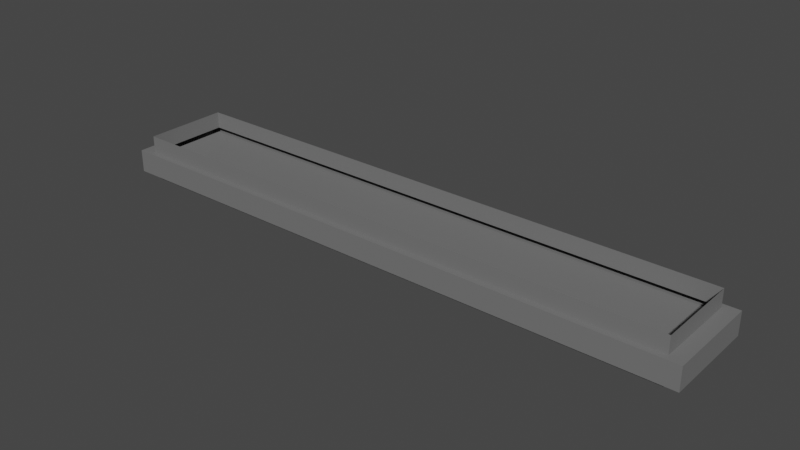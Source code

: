 # Source: 030_Light_Ceiling.blend  (saved by Blender 2.92.15; exported with 4.5.12 LTS)
import bpy
from mathutils import Matrix  # noqa: F401  (used for matrix-valued properties, if any)

bpy.ops.wm.read_factory_settings(use_empty=True)
scene = bpy.context.scene
scene.name = 'Scene'

# ---- collections
col_collection = bpy.data.collections.new('Collection'); scene.collection.children.link(col_collection)

# ---- materials (node trees are filled in below, after node groups)
mat_lamp_ceiling_material = bpy.data.materials.new('Lamp-Ceiling_Material')
mat_lamp_ceiling_material.use_transparent_shadow = False

# ---- material node trees
mat_lamp_ceiling_material.use_nodes = True; mat_lamp_ceiling_material.node_tree.nodes.clear()
_N = mat_lamp_ceiling_material.node_tree.nodes; _L = mat_lamp_ceiling_material.node_tree.links
n0 = _N.new('ShaderNodeBsdfPrincipled'); n0.name = 'Principled BSDF'; n0.location = (10, 300)
n0.distribution = 'GGX'
n0.subsurface_method = 'BURLEY'
n0.inputs[0].default_value = (0.17, 0.17, 0.17, 1.0)
n0.inputs[3].default_value = 1.45
n0.inputs[27].default_value = (0.0, 0.0, 0.0, 1.0)
n0.inputs[28].default_value = 1.0
n1 = _N.new('ShaderNodeOutputMaterial'); n1.name = 'Material Output'; n1.location = (300, 300)
_L.new(n0.outputs[0], n1.inputs[0])
n1.is_active_output = True

# ---- world
world_world = bpy.data.worlds.new('World'); scene.world = world_world
world_world.use_nodes = True; world_world.node_tree.nodes.clear()
_N = world_world.node_tree.nodes; _L = world_world.node_tree.links
n0 = _N.new('ShaderNodeOutputWorld'); n0.name = 'World Output'; n0.location = (300, 300)
n1 = _N.new('ShaderNodeBackground'); n1.name = 'Background'; n1.location = (10, 300)
n1.inputs[0].default_value = (0.05088, 0.05088, 0.05088, 1.0)
_L.new(n1.outputs[0], n0.inputs[0])
n0.is_active_output = True
world_world.color = (0.05088, 0.05088, 0.05088)
world_world.use_sun_shadow = False
world_world.sun_shadow_jitter_overblur = 0.0

# ---- meshes
me_cube_001 = bpy.data.meshes.new('Cube.001')
me_cube_001.from_pydata([(0.97, -0.06197, -0.095), (0.97, -0.07099, -0.1), (0.97, -0.08901, -0.1), (0.97, -0.09803, -0.095), (-0.98, -0.07099, -0.1), (-0.98, -0.06197, -0.095), (-0.98, -0.09803, -0.095), (-0.98, -0.08901, -0.1), (0.97, -0.06197, -0.08), (0.97, -0.09803, -0.08), (-0.98, -0.06197, -0.08), (-0.98, -0.09803, -0.08), (0.97, 0.09803, -0.095), (0.97, 0.08901, -0.1), (0.97, 0.07099, -0.1), (0.97, 0.06197, -0.095), (-0.98, 0.08901, -0.1), (-0.98, 0.09803, -0.095), (-0.98, 0.06197, -0.095), (-0.98, 0.07099, -0.1), (0.97, 0.09803, -0.08), (0.97, 0.06197, -0.08), (-0.98, 0.09803, -0.08), (-0.98, 0.06197, -0.08), (0.952, 0.14, -0.11), (0.952, 0.14, -0.14), (0.952, 0.02, -0.11), (0.952, 0.02, -0.14), (0.948, 0.14, -0.11), (0.948, 0.14, -0.14), (0.948, 0.02, -0.11), (0.948, 0.02, -0.14), (0.852, 0.14, -0.11), (0.852, 0.14, -0.14), (0.852, 0.02, -0.11), (0.852, 0.02, -0.14), (0.848, 0.14, -0.11), (0.848, 0.14, -0.14), (0.848, 0.02, -0.11), (0.848, 0.02, -0.14), (0.752, 0.14, -0.11), (0.752, 0.14, -0.14), (0.752, 0.02, -0.11), (0.752, 0.02, -0.14), (0.748, 0.14, -0.11), (0.748, 0.14, -0.14), (0.748, 0.02, -0.11), (0.748, 0.02, -0.14), (0.652, 0.14, -0.11), (0.652, 0.14, -0.14), (0.652, 0.02, -0.11), (0.652, 0.02, -0.14), (0.648, 0.14, -0.11), (0.648, 0.14, -0.14), (0.648, 0.02, -0.11), (0.648, 0.02, -0.14), (0.552, 0.14, -0.11), (0.552, 0.14, -0.14), (0.552, 0.02, -0.11), (0.552, 0.02, -0.14), (0.548, 0.14, -0.11), (0.548, 0.14, -0.14), (0.548, 0.02, -0.11), (0.548, 0.02, -0.14), (0.452, 0.14, -0.11), (0.452, 0.14, -0.14), (0.452, 0.02, -0.11), (0.452, 0.02, -0.14), (0.448, 0.14, -0.11), (0.448, 0.14, -0.14), (0.448, 0.02, -0.11), (0.448, 0.02, -0.14), (0.352, 0.14, -0.11), (0.352, 0.14, -0.14), (0.352, 0.02, -0.11), (0.352, 0.02, -0.14), (0.348, 0.14, -0.11), (0.348, 0.14, -0.14), (0.348, 0.02, -0.11), (0.348, 0.02, -0.14), (0.252, 0.14, -0.11), (0.252, 0.14, -0.14), (0.252, 0.02, -0.11), (0.252, 0.02, -0.14), (0.248, 0.14, -0.11), (0.248, 0.14, -0.14), (0.248, 0.02, -0.11), (0.248, 0.02, -0.14), (0.152, 0.14, -0.11), (0.152, 0.14, -0.14), (0.152, 0.02, -0.11), (0.152, 0.02, -0.14), (0.148, 0.14, -0.11), (0.148, 0.14, -0.14), (0.148, 0.02, -0.11), (0.148, 0.02, -0.14), (0.05202, 0.14, -0.11), (0.05202, 0.14, -0.14), (0.05202, 0.02, -0.11), (0.05202, 0.02, -0.14), (0.04802, 0.14, -0.11), (0.04802, 0.14, -0.14), (0.04802, 0.02, -0.11), (0.04802, 0.02, -0.14), (-0.04799, 0.14, -0.11), (-0.04799, 0.14, -0.14), (-0.04799, 0.02, -0.11), (-0.04799, 0.02, -0.14), (-0.05199, 0.14, -0.11), (-0.05199, 0.14, -0.14), (-0.05199, 0.02, -0.11), (-0.05199, 0.02, -0.14), (-0.148, 0.14, -0.11), (-0.148, 0.14, -0.14), (-0.148, 0.02, -0.11), (-0.148, 0.02, -0.14), (-0.152, 0.14, -0.11), (-0.152, 0.14, -0.14), (-0.152, 0.02, -0.11), (-0.152, 0.02, -0.14), (-0.248, 0.14, -0.11), (-0.248, 0.14, -0.14), (-0.248, 0.02, -0.11), (-0.248, 0.02, -0.14), (-0.252, 0.14, -0.11), (-0.252, 0.14, -0.14), (-0.252, 0.02, -0.11), (-0.252, 0.02, -0.14), (-0.348, 0.14, -0.11), (-0.348, 0.14, -0.14), (-0.348, 0.02, -0.11), (-0.348, 0.02, -0.14), (-0.352, 0.14, -0.11), (-0.352, 0.14, -0.14), (-0.352, 0.02, -0.11), (-0.352, 0.02, -0.14), (-0.448, 0.14, -0.11), (-0.448, 0.14, -0.14), (-0.448, 0.02, -0.11), (-0.448, 0.02, -0.14), (-0.452, 0.14, -0.11), (-0.452, 0.14, -0.14), (-0.452, 0.02, -0.11), (-0.452, 0.02, -0.14), (-0.548, 0.14, -0.11), (-0.548, 0.14, -0.14), (-0.548, 0.02, -0.11), (-0.548, 0.02, -0.14), (-0.552, 0.14, -0.11), (-0.552, 0.14, -0.14), (-0.552, 0.02, -0.11), (-0.552, 0.02, -0.14), (-0.648, 0.14, -0.11), (-0.648, 0.14, -0.14), (-0.648, 0.02, -0.11), (-0.648, 0.02, -0.14), (-0.652, 0.14, -0.11), (-0.652, 0.14, -0.14), (-0.652, 0.02, -0.11), (-0.652, 0.02, -0.14), (-0.748, 0.14, -0.11), (-0.748, 0.14, -0.14), (-0.748, 0.02, -0.11), (-0.748, 0.02, -0.14), (-0.752, 0.14, -0.11), (-0.752, 0.14, -0.14), (-0.752, 0.02, -0.11), (-0.752, 0.02, -0.14), (-0.848, 0.14, -0.11), (-0.848, 0.14, -0.14), (-0.848, 0.02, -0.11), (-0.848, 0.02, -0.14), (-0.852, 0.14, -0.11), (-0.852, 0.14, -0.14), (-0.852, 0.02, -0.11), (-0.852, 0.02, -0.14), (-0.948, 0.14, -0.11), (-0.948, 0.14, -0.14), (-0.948, 0.02, -0.11), (-0.948, 0.02, -0.14), (-0.952, 0.14, -0.11), (-0.952, 0.14, -0.14), (-0.952, 0.02, -0.11), (-0.952, 0.02, -0.14), (0.952, -0.02, -0.11), (0.952, -0.02, -0.14), (0.952, -0.14, -0.11), (0.952, -0.14, -0.14), (0.948, -0.02, -0.11), (0.948, -0.02, -0.14), (0.948, -0.14, -0.11), (0.948, -0.14, -0.14), (0.852, -0.02, -0.11), (0.852, -0.02, -0.14), (0.852, -0.14, -0.11), (0.852, -0.14, -0.14), (0.848, -0.02, -0.11), (0.848, -0.02, -0.14), (0.848, -0.14, -0.11), (0.848, -0.14, -0.14), (0.752, -0.02, -0.11), (0.752, -0.02, -0.14), (0.752, -0.14, -0.11), (0.752, -0.14, -0.14), (0.748, -0.02, -0.11), (0.748, -0.02, -0.14), (0.748, -0.14, -0.11), (0.748, -0.14, -0.14), (0.652, -0.02, -0.11), (0.652, -0.02, -0.14), (0.652, -0.14, -0.11), (0.652, -0.14, -0.14), (0.648, -0.02, -0.11), (0.648, -0.02, -0.14), (0.648, -0.14, -0.11), (0.648, -0.14, -0.14), (0.552, -0.02, -0.11), (0.552, -0.02, -0.14), (0.552, -0.14, -0.11), (0.552, -0.14, -0.14), (0.548, -0.02, -0.11), (0.548, -0.02, -0.14), (0.548, -0.14, -0.11), (0.548, -0.14, -0.14), (0.452, -0.02, -0.11), (0.452, -0.02, -0.14), (0.452, -0.14, -0.11), (0.452, -0.14, -0.14), (0.448, -0.02, -0.11), (0.448, -0.02, -0.14), (0.448, -0.14, -0.11), (0.448, -0.14, -0.14), (0.352, -0.02, -0.11), (0.352, -0.02, -0.14), (0.352, -0.14, -0.11), (0.352, -0.14, -0.14), (0.348, -0.02, -0.11), (0.348, -0.02, -0.14), (0.348, -0.14, -0.11), (0.348, -0.14, -0.14), (0.252, -0.02, -0.11), (0.252, -0.02, -0.14), (0.252, -0.14, -0.11), (0.252, -0.14, -0.14), (0.248, -0.02, -0.11), (0.248, -0.02, -0.14), (0.248, -0.14, -0.11), (0.248, -0.14, -0.14), (0.152, -0.02, -0.11), (0.152, -0.02, -0.14), (0.152, -0.14, -0.11), (0.152, -0.14, -0.14), (0.148, -0.02, -0.11), (0.148, -0.02, -0.14), (0.148, -0.14, -0.11), (0.148, -0.14, -0.14), (0.05202, -0.02, -0.11), (0.05202, -0.02, -0.14), (0.05202, -0.14, -0.11), (0.05202, -0.14, -0.14), (0.04802, -0.02, -0.11), (0.04802, -0.02, -0.14), (0.04802, -0.14, -0.11), (0.04802, -0.14, -0.14), (-0.04799, -0.02, -0.11), (-0.04799, -0.02, -0.14), (-0.04799, -0.14, -0.11), (-0.04799, -0.14, -0.14), (-0.05199, -0.02, -0.11), (-0.05199, -0.02, -0.14), (-0.05199, -0.14, -0.11), (-0.05199, -0.14, -0.14), (-0.148, -0.02, -0.11), (-0.148, -0.02, -0.14), (-0.148, -0.14, -0.11), (-0.148, -0.14, -0.14), (-0.152, -0.02, -0.11), (-0.152, -0.02, -0.14), (-0.152, -0.14, -0.11), (-0.152, -0.14, -0.14), (-0.248, -0.02, -0.11), (-0.248, -0.02, -0.14), (-0.248, -0.14, -0.11), (-0.248, -0.14, -0.14), (-0.252, -0.02, -0.11), (-0.252, -0.02, -0.14), (-0.252, -0.14, -0.11), (-0.252, -0.14, -0.14), (-0.348, -0.02, -0.11), (-0.348, -0.02, -0.14), (-0.348, -0.14, -0.11), (-0.348, -0.14, -0.14), (-0.352, -0.02, -0.11), (-0.352, -0.02, -0.14), (-0.352, -0.14, -0.11), (-0.352, -0.14, -0.14), (-0.448, -0.02, -0.11), (-0.448, -0.02, -0.14), (-0.448, -0.14, -0.11), (-0.448, -0.14, -0.14), (-0.452, -0.02, -0.11), (-0.452, -0.02, -0.14), (-0.452, -0.14, -0.11), (-0.452, -0.14, -0.14), (-0.548, -0.02, -0.11), (-0.548, -0.02, -0.14), (-0.548, -0.14, -0.11), (-0.548, -0.14, -0.14), (-0.552, -0.02, -0.11), (-0.552, -0.02, -0.14), (-0.552, -0.14, -0.11), (-0.552, -0.14, -0.14), (-0.648, -0.02, -0.11), (-0.648, -0.02, -0.14), (-0.648, -0.14, -0.11), (-0.648, -0.14, -0.14), (-0.652, -0.02, -0.11), (-0.652, -0.02, -0.14), (-0.652, -0.14, -0.11), (-0.652, -0.14, -0.14), (-0.748, -0.02, -0.11), (-0.748, -0.02, -0.14), (-0.748, -0.14, -0.11), (-0.748, -0.14, -0.14), (-0.752, -0.02, -0.11), (-0.752, -0.02, -0.14), (-0.752, -0.14, -0.11), (-0.752, -0.14, -0.14), (-0.848, -0.02, -0.11), (-0.848, -0.02, -0.14), (-0.848, -0.14, -0.11), (-0.848, -0.14, -0.14), (-0.852, -0.02, -0.11), (-0.852, -0.02, -0.14), (-0.852, -0.14, -0.11), (-0.852, -0.14, -0.14), (-0.948, -0.02, -0.11), (-0.948, -0.02, -0.14), (-0.948, -0.14, -0.11), (-0.948, -0.14, -0.14), (-0.952, -0.02, -0.11), (-0.952, -0.02, -0.14), (-0.952, -0.14, -0.11), (-0.952, -0.14, -0.14), (-1.0, -0.15, 3.293e-06), (1.0, -0.15, 3.293e-06), (1.0, 0.15, 3.293e-06), (-1.0, 0.15, 3.293e-06), (-1.05, -0.17, -0.06), (1.05, -0.17, -0.06), (1.05, 0.17, -0.06), (-1.05, 0.17, -0.06), (-0.99, 0.02, -0.16), (0.995, -0.145, -0.16), (0.995, 0.145, -0.16), (-0.995, 0.145, -0.16), (0.99, -0.14, -0.16), (-0.99, 0.14, -0.16), (0.99, 0.14, -0.16), (-0.99, -0.02, -0.16), (-0.995, -0.145, -0.16), (-0.99, -0.14, -0.16), (0.99, -0.02, -0.11), (0.99, 0.02, -0.11), (-0.99, 0.02, -0.11), (-0.99, -0.02, -0.11), (0.99, 0.02, -0.14), (0.99, -0.02, -0.14), (-0.99, -0.02, -0.14), (-0.99, 0.02, -0.14), (-0.995, 0.145, -0.14), (0.995, 0.145, -0.14), (-0.995, -0.145, -0.14), (0.995, -0.145, -0.14), (0.99, -0.14, -0.07), (0.99, 0.14, -0.07), (-0.99, -0.14, -0.07), (-0.99, 0.14, -0.07), (1.05, -0.17, -0.14), (1.05, 0.17, -0.14), (-1.05, -0.17, -0.14), (-1.05, 0.17, -0.14), (1.0, 0.15, -0.06), (1.0, -0.15, -0.06), (-1.0, 0.15, -0.06), (-1.0, -0.15, -0.06), (0.99, 0.02, -0.16), (0.99, -0.02, -0.16)], [], [(4, 1, 2, 7), (7, 2, 3, 6), (1, 4, 5, 0), (7, 6, 11, 10, 5, 4), (5, 10, 8, 0), (1, 0, 8, 9, 3, 2), (3, 9, 11, 6), (16, 13, 14, 19), (19, 14, 15, 18), (13, 16, 17, 12), (19, 18, 23, 22, 17, 16), (17, 22, 20, 12), (13, 12, 20, 21, 15, 14), (15, 21, 23, 18), (29, 25, 27, 31), (25, 24, 26, 27), (31, 30, 28, 29), (37, 33, 35, 39), (33, 32, 34, 35), (39, 38, 36, 37), (45, 41, 43, 47), (41, 40, 42, 43), (47, 46, 44, 45), (53, 49, 51, 55), (49, 48, 50, 51), (55, 54, 52, 53), (61, 57, 59, 63), (57, 56, 58, 59), (63, 62, 60, 61), (69, 65, 67, 71), (65, 64, 66, 67), (71, 70, 68, 69), (77, 73, 75, 79), (73, 72, 74, 75), (79, 78, 76, 77), (85, 81, 83, 87), (81, 80, 82, 83), (87, 86, 84, 85), (93, 89, 91, 95), (89, 88, 90, 91), (95, 94, 92, 93), (101, 97, 99, 103), (97, 96, 98, 99), (103, 102, 100, 101), (109, 105, 107, 111), (105, 104, 106, 107), (111, 110, 108, 109), (117, 113, 115, 119), (113, 112, 114, 115), (119, 118, 116, 117), (125, 121, 123, 127), (121, 120, 122, 123), (127, 126, 124, 125), (133, 129, 131, 135), (129, 128, 130, 131), (135, 134, 132, 133), (141, 137, 139, 143), (137, 136, 138, 139), (143, 142, 140, 141), (149, 145, 147, 151), (145, 144, 146, 147), (151, 150, 148, 149), (157, 153, 155, 159), (153, 152, 154, 155), (159, 158, 156, 157), (165, 161, 163, 167), (161, 160, 162, 163), (167, 166, 164, 165), (173, 169, 171, 175), (169, 168, 170, 171), (175, 174, 172, 173), (181, 177, 179, 183), (177, 176, 178, 179), (183, 182, 180, 181), (189, 185, 187, 191), (185, 184, 186, 187), (191, 190, 188, 189), (197, 193, 195, 199), (193, 192, 194, 195), (199, 198, 196, 197), (205, 201, 203, 207), (201, 200, 202, 203), (207, 206, 204, 205), (213, 209, 211, 215), (209, 208, 210, 211), (215, 214, 212, 213), (221, 217, 219, 223), (217, 216, 218, 219), (223, 222, 220, 221), (229, 225, 227, 231), (225, 224, 226, 227), (231, 230, 228, 229), (237, 233, 235, 239), (233, 232, 234, 235), (239, 238, 236, 237), (245, 241, 243, 247), (241, 240, 242, 243), (247, 246, 244, 245), (253, 249, 251, 255), (249, 248, 250, 251), (255, 254, 252, 253), (261, 257, 259, 263), (257, 256, 258, 259), (263, 262, 260, 261), (269, 265, 267, 271), (265, 264, 266, 267), (271, 270, 268, 269), (277, 273, 275, 279), (273, 272, 274, 275), (279, 278, 276, 277), (285, 281, 283, 287), (281, 280, 282, 283), (287, 286, 284, 285), (293, 289, 291, 295), (289, 288, 290, 291), (295, 294, 292, 293), (301, 297, 299, 303), (297, 296, 298, 299), (303, 302, 300, 301), (309, 305, 307, 311), (305, 304, 306, 307), (311, 310, 308, 309), (317, 313, 315, 319), (313, 312, 314, 315), (319, 318, 316, 317), (325, 321, 323, 327), (321, 320, 322, 323), (327, 326, 324, 325), (333, 329, 331, 335), (329, 328, 330, 331), (335, 334, 332, 333), (341, 337, 339, 343), (337, 336, 338, 339), (343, 342, 340, 341), (382, 384, 347, 346), (384, 385, 344, 347), (385, 383, 345, 344), (382, 383, 349, 350), (385, 384, 351, 348), (383, 385, 348, 349), (384, 382, 350, 351), (369, 368, 359, 352), (357, 358, 375, 377), (370, 371, 354, 355), (372, 370, 355, 360), (371, 373, 353, 354), (356, 387, 386, 358, 354, 353), (352, 359, 361, 360, 355, 357), (358, 357, 355, 354), (361, 356, 353, 360), (369, 366, 367, 368), (365, 368, 367, 362), (387, 367, 366, 386), (386, 366, 363, 362, 367, 387, 356, 374, 375, 358), (364, 363, 366, 369), (348, 351, 381, 380), (350, 349, 378, 379), (383, 382, 346, 345), (376, 361, 359, 368, 365, 364, 369, 352, 357, 377), (370, 372, 380, 381), (373, 371, 379, 378), (375, 374, 376, 377), (372, 373, 378, 380), (373, 372, 360, 353), (371, 370, 381, 379), (374, 356, 361, 376), (378, 349, 348, 380), (381, 351, 350, 379)])
_uv = me_cube_001.uv_layers.new(name='UVMap')
_uv.uv.foreach_set('vector', [0.4517, 0.01598, 0.4546, 0.5214, 0.4447, 0.5232, 0.4417, 0.01787, 0.4417, 0.01787, 0.4447, 0.5232, 0.4345, 0.5231, 0.4326, 0.01747, 0.4546, 0.5214, 0.4517, 0.01598, 0.4618, 0.01616, 0.4637, 0.5218, 0.4417, 0.01787, 0.4326, 0.01747, 0.4234, 0.001295, 0.473, 0.0, 0.4618, 0.01616, 0.4517, 0.01598, 0.4618, 0.01616, 0.473, 0.0, 0.473, 0.5379, 0.4637, 0.5218, 0.4546, 0.5214, 0.4637, 0.5218, 0.473, 0.5379, 0.4234, 0.5392, 0.4345, 0.5231, 0.4447, 0.5232, 0.4345, 0.5231, 0.4234, 0.5392, 0.4234, 0.001295, 0.4326, 0.01747, 0.5013, 0.01598, 0.5042, 0.5214, 0.4943, 0.5232, 0.4913, 0.01787, 0.4913, 0.01787, 0.4943, 0.5232, 0.4841, 0.5231, 0.4823, 0.01747, 0.5042, 0.5214, 0.5013, 0.01598, 0.5115, 0.01616, 0.5133, 0.5218, 0.4913, 0.01787, 0.4823, 0.01747, 0.473, 0.001296, 0.5226, 0.0, 0.5115, 0.01616, 0.5013, 0.01598, 0.5115, 0.01616, 0.5226, 0.0, 0.5226, 0.5379, 0.5133, 0.5218, 0.5042, 0.5214, 0.5133, 0.5218, 0.5226, 0.5379, 0.473, 0.5392, 0.4841, 0.5231, 0.4943, 0.5232, 0.4841, 0.5231, 0.473, 0.5392, 0.473, 0.001296, 0.4823, 0.01747, 0.5226, 0.3933, 0.5226, 0.3915, 0.5759, 0.3915, 0.5759, 0.3933, 0.5226, 0.3915, 0.5226, 0.3782, 0.5759, 0.3782, 0.5759, 0.3915, 0.5759, 0.3933, 0.5759, 0.4066, 0.5226, 0.4066, 0.5226, 0.3933, 0.5226, 0.1658, 0.5226, 0.164, 0.5759, 0.164, 0.5759, 0.1658, 0.5226, 0.164, 0.5226, 0.1507, 0.5759, 0.1507, 0.5759, 0.164, 0.5759, 0.1658, 0.5759, 0.1791, 0.5226, 0.1791, 0.5226, 0.1658, 0.5226, 0.5639, 0.5226, 0.5621, 0.5759, 0.5621, 0.5759, 0.5639, 0.5226, 0.5621, 0.5226, 0.5488, 0.5759, 0.5488, 0.5759, 0.5621, 0.5759, 0.5639, 0.5759, 0.5772, 0.5226, 0.5772, 0.5226, 0.5639, 0.5759, 0.3648, 0.5759, 0.3631, 0.6292, 0.3631, 0.6292, 0.3648, 0.5759, 0.3631, 0.5759, 0.3497, 0.6292, 0.3497, 0.6292, 0.3631, 0.6292, 0.3648, 0.6292, 0.3782, 0.5759, 0.3782, 0.5759, 0.3648, 0.5759, 0.6474, 0.5759, 0.6492, 0.5226, 0.6492, 0.5226, 0.6474, 0.5759, 0.6492, 0.5759, 0.6625, 0.5226, 0.6625, 0.5226, 0.6492, 0.5226, 0.6474, 0.5226, 0.6341, 0.5759, 0.6341, 0.5759, 0.6474, 0.6292, 0.6474, 0.6292, 0.6492, 0.5759, 0.6492, 0.5759, 0.6474, 0.6292, 0.6492, 0.6292, 0.6625, 0.5759, 0.6625, 0.5759, 0.6492, 0.5759, 0.6474, 0.5759, 0.6341, 0.6292, 0.6341, 0.6292, 0.6474, 0.5226, 0.5354, 0.5226, 0.5337, 0.5759, 0.5337, 0.5759, 0.5354, 0.5226, 0.5337, 0.5226, 0.5203, 0.5759, 0.5203, 0.5759, 0.5337, 0.5759, 0.5354, 0.5759, 0.5488, 0.5226, 0.5488, 0.5226, 0.5354, 0.4693, 0.5543, 0.4693, 0.5526, 0.5226, 0.5526, 0.5226, 0.5543, 0.4693, 0.5526, 0.4693, 0.5392, 0.5226, 0.5392, 0.5226, 0.5526, 0.5226, 0.5543, 0.5226, 0.5677, 0.4693, 0.5677, 0.4693, 0.5543, 0.5226, 0.2795, 0.5226, 0.2778, 0.5759, 0.2778, 0.5759, 0.2795, 0.5226, 0.2778, 0.5226, 0.2644, 0.5759, 0.2644, 0.5759, 0.2778, 0.5759, 0.2795, 0.5759, 0.2929, 0.5226, 0.2929, 0.5226, 0.2795, 0.5226, 0.1942, 0.5226, 0.1925, 0.5759, 0.1925, 0.5759, 0.1942, 0.5226, 0.1925, 0.5226, 0.1791, 0.5759, 0.1791, 0.5759, 0.1925, 0.5759, 0.1942, 0.5759, 0.2076, 0.5226, 0.2076, 0.5226, 0.1942, 0.5759, 0.5923, 0.5759, 0.5905, 0.6292, 0.5905, 0.6292, 0.5923, 0.5759, 0.5905, 0.5759, 0.5772, 0.6292, 0.5772, 0.6292, 0.5905, 0.6292, 0.5923, 0.6292, 0.6056, 0.5759, 0.6056, 0.5759, 0.5923, 0.6292, 0.4484, 0.6292, 0.4501, 0.5759, 0.4501, 0.5759, 0.4484, 0.6292, 0.4501, 0.6292, 0.4635, 0.5759, 0.4635, 0.5759, 0.4501, 0.5759, 0.4484, 0.5759, 0.435, 0.6292, 0.435, 0.6292, 0.4484, 0.5226, 0.4501, 0.5226, 0.4484, 0.5759, 0.4484, 0.5759, 0.4501, 0.5226, 0.4484, 0.5226, 0.435, 0.5759, 0.435, 0.5759, 0.4484, 0.5759, 0.4501, 0.5759, 0.4635, 0.5226, 0.4635, 0.5226, 0.4501, 0.5226, 0.4217, 0.5226, 0.4199, 0.5759, 0.4199, 0.5759, 0.4217, 0.5226, 0.4199, 0.5226, 0.4066, 0.5759, 0.4066, 0.5759, 0.4199, 0.5759, 0.4217, 0.5759, 0.435, 0.5226, 0.435, 0.5226, 0.4217, 0.6292, 0.5052, 0.6292, 0.507, 0.5759, 0.507, 0.5759, 0.5052, 0.6292, 0.507, 0.6292, 0.5203, 0.5759, 0.5203, 0.5759, 0.507, 0.5759, 0.5052, 0.5759, 0.4919, 0.6292, 0.4919, 0.6292, 0.5052, 0.5226, 0.3648, 0.5226, 0.3631, 0.5759, 0.3631, 0.5759, 0.3648, 0.5226, 0.3631, 0.5226, 0.3497, 0.5759, 0.3497, 0.5759, 0.3631, 0.5759, 0.3648, 0.5759, 0.3782, 0.5226, 0.3782, 0.5226, 0.3648, 0.5226, 0.507, 0.5226, 0.5052, 0.5759, 0.5052, 0.5759, 0.507, 0.5226, 0.5052, 0.5226, 0.4919, 0.5759, 0.4919, 0.5759, 0.5052, 0.5759, 0.507, 0.5759, 0.5203, 0.5226, 0.5203, 0.5226, 0.507, 0.4693, 0.6112, 0.4693, 0.6094, 0.5226, 0.6094, 0.5226, 0.6112, 0.4693, 0.6094, 0.4693, 0.5961, 0.5226, 0.5961, 0.5226, 0.6094, 0.5226, 0.6112, 0.5226, 0.6245, 0.4693, 0.6245, 0.4693, 0.6112, 0.5226, 0.2227, 0.5226, 0.2209, 0.5759, 0.2209, 0.5759, 0.2227, 0.5226, 0.2209, 0.5226, 0.2076, 0.5759, 0.2076, 0.5759, 0.2209, 0.5759, 0.2227, 0.5759, 0.236, 0.5226, 0.236, 0.5226, 0.2227, 0.5759, 0.5639, 0.5759, 0.5621, 0.6292, 0.5621, 0.6292, 0.5639, 0.5759, 0.5621, 0.5759, 0.5488, 0.6292, 0.5488, 0.6292, 0.5621, 0.6292, 0.5639, 0.6292, 0.5772, 0.5759, 0.5772, 0.5759, 0.5639, 0.5226, 0.308, 0.5226, 0.3062, 0.5759, 0.3062, 0.5759, 0.308, 0.5226, 0.3062, 0.5226, 0.2929, 0.5759, 0.2929, 0.5759, 0.3062, 0.5759, 0.308, 0.5759, 0.3213, 0.5226, 0.3213, 0.5226, 0.308, 0.6292, 0.4199, 0.6292, 0.4217, 0.5759, 0.4217, 0.5759, 0.4199, 0.6292, 0.4217, 0.6292, 0.435, 0.5759, 0.435, 0.5759, 0.4217, 0.5759, 0.4199, 0.5759, 0.4066, 0.6292, 0.4066, 0.6292, 0.4199, 0.6292, 0.3915, 0.6292, 0.3933, 0.5759, 0.3933, 0.5759, 0.3915, 0.6292, 0.3933, 0.6292, 0.4066, 0.5759, 0.4066, 0.5759, 0.3933, 0.5759, 0.3915, 0.5759, 0.3782, 0.6292, 0.3782, 0.6292, 0.3915, 0.5226, 0.3364, 0.5226, 0.3346, 0.5759, 0.3346, 0.5759, 0.3364, 0.5226, 0.3346, 0.5226, 0.3213, 0.5759, 0.3213, 0.5759, 0.3346, 0.5759, 0.3364, 0.5759, 0.3497, 0.5226, 0.3497, 0.5226, 0.3364, 0.5226, 0.6379, 0.5226, 0.6396, 0.4693, 0.6396, 0.4693, 0.6379, 0.5226, 0.6396, 0.5226, 0.653, 0.4693, 0.653, 0.4693, 0.6396, 0.4693, 0.6379, 0.4693, 0.6245, 0.5226, 0.6245, 0.5226, 0.6379, 0.5759, 0.6208, 0.5759, 0.619, 0.6292, 0.619, 0.6292, 0.6208, 0.5759, 0.619, 0.5759, 0.6056, 0.6292, 0.6056, 0.6292, 0.619, 0.6292, 0.6208, 0.6292, 0.6341, 0.5759, 0.6341, 0.5759, 0.6208, 0.5226, 0.4786, 0.5226, 0.4768, 0.5759, 0.4768, 0.5759, 0.4786, 0.5226, 0.4768, 0.5226, 0.4635, 0.5759, 0.4635, 0.5759, 0.4768, 0.5759, 0.4786, 0.5759, 0.4919, 0.5226, 0.4919, 0.5226, 0.4786, 0.5226, 0.2511, 0.5226, 0.2493, 0.5759, 0.2493, 0.5759, 0.2511, 0.5226, 0.2493, 0.5226, 0.236, 0.5759, 0.236, 0.5759, 0.2493, 0.5759, 0.2511, 0.5759, 0.2644, 0.5226, 0.2644, 0.5226, 0.2511, 0.5226, 0.5923, 0.5226, 0.5905, 0.5759, 0.5905, 0.5759, 0.5923, 0.5226, 0.5905, 0.5226, 0.5772, 0.5759, 0.5772, 0.5759, 0.5905, 0.5759, 0.5923, 0.5759, 0.6056, 0.5226, 0.6056, 0.5226, 0.5923, 0.5759, 0.1658, 0.5759, 0.164, 0.6292, 0.164, 0.6292, 0.1658, 0.5759, 0.164, 0.5759, 0.1507, 0.6292, 0.1507, 0.6292, 0.164, 0.6292, 0.1658, 0.6292, 0.1791, 0.5759, 0.1791, 0.5759, 0.1658, 0.5759, 0.5354, 0.5759, 0.5337, 0.6292, 0.5337, 0.6292, 0.5354, 0.5759, 0.5337, 0.5759, 0.5203, 0.6292, 0.5203, 0.6292, 0.5337, 0.6292, 0.5354, 0.6292, 0.5488, 0.5759, 0.5488, 0.5759, 0.5354, 0.5759, 0.1942, 0.5759, 0.1925, 0.6292, 0.1925, 0.6292, 0.1942, 0.5759, 0.1925, 0.5759, 0.1791, 0.6292, 0.1791, 0.6292, 0.1925, 0.6292, 0.1942, 0.6292, 0.2076, 0.5759, 0.2076, 0.5759, 0.1942, 0.5759, 0.2227, 0.5759, 0.2209, 0.6292, 0.2209, 0.6292, 0.2227, 0.5759, 0.2209, 0.5759, 0.2076, 0.6292, 0.2076, 0.6292, 0.2209, 0.6292, 0.2227, 0.6292, 0.236, 0.5759, 0.236, 0.5759, 0.2227, 0.5759, 0.2795, 0.5759, 0.2778, 0.6292, 0.2778, 0.6292, 0.2795, 0.5759, 0.2778, 0.5759, 0.2644, 0.6292, 0.2644, 0.6292, 0.2778, 0.6292, 0.2795, 0.6292, 0.2929, 0.5759, 0.2929, 0.5759, 0.2795, 0.6292, 0.4768, 0.6292, 0.4786, 0.5759, 0.4786, 0.5759, 0.4768, 0.6292, 0.4786, 0.6292, 0.4919, 0.5759, 0.4919, 0.5759, 0.4786, 0.5759, 0.4768, 0.5759, 0.4635, 0.6292, 0.4635, 0.6292, 0.4768, 0.5759, 0.2511, 0.5759, 0.2493, 0.6292, 0.2493, 0.6292, 0.2511, 0.5759, 0.2493, 0.5759, 0.236, 0.6292, 0.236, 0.6292, 0.2493, 0.6292, 0.2511, 0.6292, 0.2644, 0.5759, 0.2644, 0.5759, 0.2511, 0.5759, 0.308, 0.5759, 0.3062, 0.6292, 0.3062, 0.6292, 0.308, 0.5759, 0.3062, 0.5759, 0.2929, 0.6292, 0.2929, 0.6292, 0.3062, 0.6292, 0.308, 0.6292, 0.3213, 0.5759, 0.3213, 0.5759, 0.308, 0.5759, 0.3364, 0.5759, 0.3346, 0.6292, 0.3346, 0.6292, 0.3364, 0.5759, 0.3346, 0.5759, 0.3213, 0.6292, 0.3213, 0.6292, 0.3346, 0.6292, 0.3364, 0.6292, 0.3497, 0.5759, 0.3497, 0.5759, 0.3364, 0.4693, 0.5828, 0.4693, 0.581, 0.5226, 0.581, 0.5226, 0.5828, 0.4693, 0.581, 0.4693, 0.5677, 0.5226, 0.5677, 0.5226, 0.581, 0.5226, 0.5828, 0.5226, 0.5961, 0.4693, 0.5961, 0.4693, 0.5828, 0.5226, 0.6208, 0.5226, 0.619, 0.5759, 0.619, 0.5759, 0.6208, 0.5226, 0.619, 0.5226, 0.6056, 0.5759, 0.6056, 0.5759, 0.619, 0.5759, 0.6208, 0.5759, 0.6341, 0.5226, 0.6341, 0.5226, 0.6208, 0.3986, 0.9614, 0.3986, 0.1358, 0.4234, 0.1358, 0.4234, 0.9614, 0.2707, 0.02414, 0.15, 0.02668, 0.1495, 0.002539, 0.2701, 0.0, 0.02477, 0.1376, 0.02477, 0.9632, 0.0, 0.9632, 6.202e-08, 0.1376, 0.6578, 0.008864, 0.6578, 0.1418, 0.6356, 0.1507, 0.6356, 0.0, 0.15, 0.02668, 0.2707, 0.02414, 0.2791, 0.04408, 0.1423, 0.04696, 0.02477, 0.9632, 0.02477, 0.1376, 0.03982, 0.09997, 0.03982, 1.0, 0.3986, 0.1358, 0.3986, 0.9614, 0.3835, 0.999, 0.3835, 0.09899, 0.219, 0.1181, 0.2017, 0.1184, 0.2012, 0.1102, 0.2191, 0.1097, 0.3053, 0.1467, 0.3053, 0.9523, 0.2686, 0.9523, 0.2686, 0.1467, 0.3341, 0.1323, 0.3341, 0.9662, 0.3196, 0.9662, 0.3196, 0.1323, 0.1535, 0.1011, 0.2702, 0.09861, 0.2704, 0.1067, 0.1537, 0.1091, 0.5758, 0.01108, 0.5758, 0.1396, 0.5669, 0.1396, 0.5669, 0.01108, 0.5648, 0.1376, 0.5646, 0.08753, 0.5647, 0.06779, 0.5646, 0.01335, 0.5669, 0.01108, 0.5669, 0.1396, 0.2191, 0.1097, 0.2012, 0.1102, 0.1556, 0.111, 0.1537, 0.1091, 0.2704, 0.1067, 0.2684, 0.1088, 0.3053, 0.9523, 0.3053, 0.1467, 0.3196, 0.1323, 0.3196, 0.9662, 0.1181, 0.1467, 0.1181, 0.9523, 0.1038, 0.9667, 0.1038, 0.1328, 0.7021, 4.961e-08, 0.7021, 0.8797, 0.6844, 0.8797, 0.6843, 0.0, 0.7021, 0.0, 0.7164, 3.294e-05, 0.7164, 0.8196, 0.7021, 0.8196, 0.5646, 0.08753, 0.5556, 0.08716, 0.5554, 0.06808, 0.5647, 0.06779, 0.5647, 0.06779, 0.5554, 0.06808, 0.5417, 0.06836, 0.5421, 0.087, 0.5556, 0.08716, 0.5646, 0.08753, 0.5648, 0.1376, 0.5257, 0.1392, 0.5226, 0.01399, 0.5646, 0.01335, 0.7307, 0.0, 0.7307, 0.8196, 0.7164, 0.8196, 0.7164, 3.078e-05, 0.1423, 0.04696, 0.2791, 0.04408, 0.2798, 0.07627, 0.143, 0.07915, 0.6356, 0.0, 0.6356, 0.1507, 0.6001, 0.1507, 0.6001, 0.0, 0.6578, 0.1418, 0.6578, 0.008864, 0.6843, 0.008864, 0.6843, 0.1418, 0.1547, 0.1467, 0.1556, 0.111, 0.2012, 0.1102, 0.2017, 0.1184, 0.2022, 0.1307, 0.219, 0.1305, 0.219, 0.1181, 0.2191, 0.1097, 0.2684, 0.1088, 0.2686, 0.1467, 0.2702, 0.09861, 0.1535, 0.1011, 0.143, 0.07915, 0.2798, 0.07627, 0.5758, 0.1396, 0.5758, 0.01108, 0.6001, 0.0, 0.6001, 0.1507, 0.2686, 0.9523, 0.1547, 0.9523, 0.1547, 0.1467, 0.2686, 0.1467, 0.08924, 0.1328, 0.08923, 0.9667, 0.07411, 1.0, 0.07411, 0.09997, 0.08923, 0.9667, 0.08924, 0.1328, 0.1038, 0.1328, 0.1038, 0.9667, 0.3341, 0.9662, 0.3341, 0.1323, 0.3492, 0.09899, 0.3492, 0.999, 0.1547, 0.9523, 0.1181, 0.9523, 0.1181, 0.1467, 0.1547, 0.1467, 0.07411, 1.0, 0.03982, 1.0, 0.03982, 0.09997, 0.07411, 0.09997, 0.3492, 0.09899, 0.3835, 0.09899, 0.3835, 0.999, 0.3492, 0.999])
me_cube_001.materials.append(mat_lamp_ceiling_material)
me_cube_001.use_remesh_fix_poles = True
me_cube_001.use_remesh_preserve_attributes = False
me_cube_001.use_mirror_vertex_groups = False
me_cube_001.update()

# ---- objects
ob_030_light_ceiling = bpy.data.objects.new('030_Light_Ceiling', me_cube_001)

# ---- transforms, parenting, visibility, modifiers, constraints
ob_030_light_ceiling.location = (-4.212e-07, 2.61e-07, 0.1)
ob_030_light_ceiling.lineart.crease_threshold = 0.0

# ---- collection membership
col_collection.objects.link(ob_030_light_ceiling)

# ---- scene / render settings (as saved in the file)
scene.frame_start = 1; scene.frame_end = 250; scene.frame_set(1)
scene.render.engine = 'BLENDER_EEVEE_NEXT'
scene.cycles.use_denoising = False
scene.cycles.samples = 128
scene.cycles.sampling_pattern = 'TABULATED_SOBOL'
scene.cycles.use_adaptive_sampling = False
scene.cycles.use_light_tree = False
scene.view_settings.view_transform = 'Filmic'
bpy.context.view_layer.update()

# ---- added for rendering (the .blend has no active camera and no usable light): camera, sun
cam_auto = bpy.data.cameras.new('AutoCamera')
cam_auto.lens = 50.0
cam_auto.sensor_width = 36.0
cam_auto.clip_end = 1000.0
ob_auto_camera = bpy.data.objects.new('AutoCamera', cam_auto)
scene.collection.objects.link(ob_auto_camera)
ob_auto_camera.location = (1.97383, -2.3686, 1.59907)
ob_auto_camera.rotation_euler = (1.09748, -7.21219e-08, 0.694738)
scene.camera = ob_auto_camera
light_auto_sun = bpy.data.lights.new('AutoSun', 'SUN')
light_auto_sun.energy = 3.0
light_auto_sun.angle = 0.0523599
ob_auto_sun = bpy.data.objects.new('AutoSun', light_auto_sun)
scene.collection.objects.link(ob_auto_sun)
ob_auto_sun.rotation_euler = (0.872665, 0.174533, 0.523599)
bpy.context.view_layer.update()
